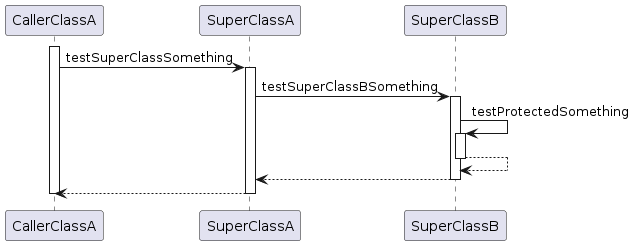

The diagram above was rendered by PlantUML. Its source (embedded in the PNG):
@startuml
participant CallerClassA
participant SuperClassA
participant SuperClassB

activate CallerClassA
	CallerClassA -> SuperClassA : testSuperClassSomething
	activate SuperClassA
		SuperClassA -> SuperClassB : testSuperClassBSomething
		activate SuperClassB
			SuperClassB -> SuperClassB : testProtectedSomething
			activate SuperClassB
				SuperClassB --> SuperClassB
			deactivate SuperClassB
			SuperClassB --> SuperClassA
		deactivate SuperClassB
		SuperClassA --> CallerClassA
	deactivate SuperClassA
deactivate CallerClassA
@enduml